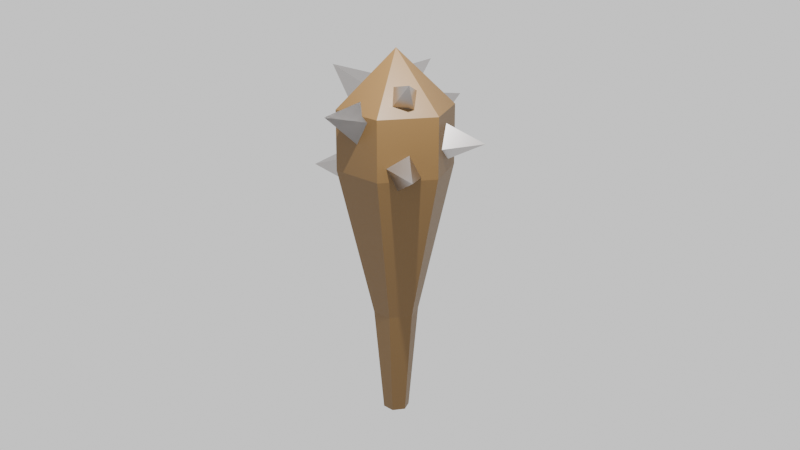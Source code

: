 # Source: SpikeyClub.blend  (saved by Blender 5.1.29; exported with 4.5.12 LTS)
import bpy
from mathutils import Matrix  # noqa: F401  (used for matrix-valued properties, if any)

bpy.ops.wm.read_factory_settings(use_empty=True)
scene = bpy.context.scene
scene.name = 'Scene'

# ---- collections
col_collection = bpy.data.collections.new('Collection'); scene.collection.children.link(col_collection)

# ---- materials (node trees are filled in below, after node groups)
mat_brown = bpy.data.materials.new('brown')
mat_metal_gray = bpy.data.materials.new('metal-gray')

# ---- material node trees
mat_brown.use_nodes = True; mat_brown.node_tree.nodes.clear()
_N = mat_brown.node_tree.nodes; _L = mat_brown.node_tree.links
n0 = _N.new('ShaderNodeBsdfPrincipled'); n0.name = 'Principled BSDF'; n0.location = (-200, 100)
n0.inputs[0].default_value = (0.1457, 0.0795, 0.02147, 1.0)
n1 = _N.new('ShaderNodeOutputMaterial'); n1.name = 'Material Output'; n1.location = (200, 100)
_L.new(n0.outputs[0], n1.inputs[0])
n1.is_active_output = True
mat_metal_gray.use_nodes = True; mat_metal_gray.node_tree.nodes.clear()
_N = mat_metal_gray.node_tree.nodes; _L = mat_metal_gray.node_tree.links
n0 = _N.new('ShaderNodeBsdfPrincipled'); n0.name = 'Principled BSDF'; n0.location = (-200, 100)
n0.inputs[0].default_value = (0.5019, 0.4753, 0.4638, 1.0)
n0.inputs[1].default_value = 1.0
n0.inputs[2].default_value = 0.3
n1 = _N.new('ShaderNodeOutputMaterial'); n1.name = 'Material Output'; n1.location = (200, 100)
_L.new(n0.outputs[0], n1.inputs[0])
n1.is_active_output = True

# ---- world
world_world = bpy.data.worlds.new('World'); scene.world = world_world
world_world.use_nodes = True; world_world.node_tree.nodes.clear()
_N = world_world.node_tree.nodes; _L = world_world.node_tree.links
n0 = _N.new('ShaderNodeOutputWorld'); n0.name = 'World Output'; n0.location = (200, 100)
n1 = _N.new('ShaderNodeBackground'); n1.name = 'Background'; n1.location = (-200, 100)
n1.inputs[0].default_value = (0.8997, 0.8997, 0.8997, 1.0)
_L.new(n1.outputs[0], n0.inputs[0])
n0.is_active_output = True
world_world.color = (0.05088, 0.05088, 0.05088)
world_world.sun_shadow_jitter_overblur = 0.0

# ---- cameras
cam_camera = bpy.data.cameras.new('Camera')
cam_camera.clip_end = 100.0
cam_camera.ortho_scale = 7.314

# ---- lights
light_light = bpy.data.lights.new('Light', 'POINT')
light_light.energy = 1e+04
light_light.shadow_soft_size = 0.1

# ---- meshes
me_cylinder_001 = bpy.data.meshes.new('Cylinder.001')
me_cylinder_001.from_pydata([(0.0, 1.0, -1.0), (0.0, 1.0, 0.5915), (0.866, 0.5, -1.0), (0.866, 0.5, 0.5915), (0.866, -0.5, -1.0), (0.866, -0.5, 0.5915), (0.0, -1.0, -1.0), (0.0, -1.0, 0.5915), (-0.866, -0.5, -1.0), (-0.866, -0.5, 0.5915), (-0.866, 0.5, -1.0), (-0.866, 0.5, 0.5915), (0.0, 1.0, -1.0), (0.866, 0.5, -1.0), (0.866, -0.5, -1.0), (0.0, -1.0, -1.0), (-0.866, -0.5, -1.0), (-0.866, 0.5, -1.0), (0.0, 0.3909, -5.013), (0.3385, 0.1955, -5.013), (0.3385, -0.1955, -5.013), (0.0, -0.3909, -5.013), (-0.3385, -0.1955, -5.013), (-0.3385, 0.1955, -5.013), (0.0, 0.2252, -7.887), (0.1951, 0.1126, -7.887), (0.1951, -0.1126, -7.887), (0.0, -0.2252, -7.887), (-0.1951, -0.1126, -7.887), (-0.1951, 0.1126, -7.887), (0.0, 0.0, 2.106), (0.4484, -0.2472, 1.11), (0.4873, -0.5163, 0.5548), (0.07325, -0.6725, 0.6681), (0.03436, -0.4034, 1.224), (0.4982, -0.9165, 1.466), (0.7079, 0.4034, -0.09206), (0.7079, 0.08994, -0.8245), (0.7079, -0.3803, -0.3362), (0.7079, -0.0668, 0.3963), (1.507, 0.01157, -0.2141), (-0.06748, -0.8205, 0.4299), (-0.3853, -0.7332, -0.2087), (-0.6839, -0.4195, 0.2561), (-0.3661, -0.5068, 0.8947), (-0.7916, -1.204, 0.6514), (0.09019, 0.8143, 0.3377), (0.4298, 0.7192, -0.2309), (0.69, 0.4226, 0.2666), (0.3504, 0.5177, 0.8352), (0.7764, 1.185, 0.632), (-0.367, -0.2709, 1.147), (-0.6736, -0.164, 0.5025), (-0.6216, 0.3508, 0.6497), (-0.315, 0.2439, 1.294), (-1.094, 0.01995, 1.583), (-0.6576, 0.4148, -0.1923), (-0.3102, 0.6155, -0.9608), (0.1171, 0.8621, -0.3357), (-0.2304, 0.6615, 0.4328), (-0.7199, 1.417, -0.264), (-0.7312, -0.2883, -0.7122), (-0.6882, -0.1772, -1.507), (-0.6975, 0.3347, -1.334), (-0.7406, 0.2236, -0.5398), (-1.453, 0.02319, -1.12), (0.6084, -0.4788, -0.9573), (0.2041, -0.7122, -1.335), (-0.005761, -0.8334, -0.6076), (0.3985, -0.5999, -0.2301), (0.6732, -1.3, -0.7825), (0.03054, 0.36, 1.436), (0.2381, 0.3596, 1.1), (0.3732, 0.1266, 1.303), (0.1656, 0.127, 1.639), (0.4395, 0.5089, 1.725), (-0.06748, -0.8205, 0.4299), (-0.3853, -0.7332, -0.2087), (-0.6839, -0.4195, 0.2561), (-0.3661, -0.5068, 0.8947), (-0.7916, -1.204, 0.6514)], [], [(0, 1, 3, 2), (2, 3, 5, 4), (4, 5, 7, 6), (6, 7, 9, 8), (8, 9, 11, 10), (10, 11, 1, 0), (2, 4, 14, 13), (12, 13, 19, 18), (8, 10, 17, 16), (0, 2, 13, 12), (4, 6, 15, 14), (10, 0, 12, 17), (6, 8, 16, 15), (22, 23, 29, 28), (17, 12, 18, 23), (15, 16, 22, 21), (13, 14, 20, 19), (16, 17, 23, 22), (14, 15, 21, 20), (24, 25, 26, 27, 28, 29), (20, 21, 27, 26), (18, 19, 25, 24), (23, 18, 24, 29), (21, 22, 28, 27), (19, 20, 26, 25), (3, 1, 30), (1, 11, 30), (11, 9, 30), (9, 7, 30), (7, 5, 30), (5, 3, 30), (31, 35, 32), (32, 35, 33), (33, 35, 34), (34, 35, 31), (36, 40, 37), (37, 40, 38), (38, 40, 39), (39, 40, 36), (41, 45, 42), (42, 45, 43), (43, 45, 44), (44, 45, 41), (46, 50, 47), (47, 50, 48), (48, 50, 49), (49, 50, 46), (51, 55, 52), (52, 55, 53), (53, 55, 54), (54, 55, 51), (56, 60, 57), (57, 60, 58), (56, 57, 58, 59), (58, 60, 59), (59, 60, 56), (61, 65, 62), (62, 65, 63), (63, 65, 64), (64, 65, 61), (66, 70, 67), (67, 70, 68), (68, 70, 69), (69, 70, 66), (71, 75, 72), (72, 75, 73), (73, 75, 74), (74, 75, 71), (76, 80, 77), (77, 80, 78), (78, 80, 79), (79, 80, 76)])
me_cylinder_001.polygons.foreach_set('material_index', [0, 0, 0, 0, 0, 0, 0, 0, 0, 0, 0, 0, 0, 0, 0, 0, 0, 0, 0, 0, 0, 0, 0, 0, 0, 0, 0, 0, 0, 0, 0, 1, 1, 1, 1, 1, 1, 1, 1, 0, 0, 0, 0, 1, 1, 1, 1, 1, 1, 1, 1, 1, 1, 0, 1, 1, 1, 1, 1, 1, 1, 1, 1, 1, 1, 1, 1, 1, 1, 1, 1, 1])
_uv = me_cylinder_001.uv_layers.new(name='UVMap')
_uv.uv.foreach_set('vector', [1.0, 0.5, 1.0, 1.0, 0.8333, 1.0, 0.8333, 0.5, 0.8333, 0.5, 0.8333, 1.0, 0.6667, 1.0, 0.6667, 0.5, 0.6667, 0.5, 0.6667, 1.0, 0.5, 1.0, 0.5, 0.5, 0.5, 0.5, 0.5, 1.0, 0.3333, 1.0, 0.3333, 0.5, 0.3333, 0.5, 0.3333, 1.0, 0.1667, 1.0, 0.1667, 0.5, 0.1667, 0.5, 0.1667, 1.0, -8.941e-08, 1.0, -8.941e-08, 0.5, 0.8333, 0.5, 0.6667, 0.5, 0.6667, 0.5, 0.8333, 0.5, 1.0, 0.5, 0.8333, 0.5, 0.8333, 0.5, 1.0, 0.5, 0.3333, 0.5, 0.1667, 0.5, 0.1667, 0.5, 0.3333, 0.5, 1.0, 0.5, 0.8333, 0.5, 0.8333, 0.5, 1.0, 0.5, 0.6667, 0.5, 0.5, 0.5, 0.5, 0.5, 0.6667, 0.5, 0.1667, 0.5, -8.941e-08, 0.5, -8.941e-08, 0.5, 0.1667, 0.5, 0.5, 0.5, 0.3333, 0.5, 0.3333, 0.5, 0.5, 0.5, 0.3333, 0.5, 0.1667, 0.5, 0.1667, 0.5, 0.3333, 0.5, 0.1667, 0.5, -8.941e-08, 0.5, -8.941e-08, 0.5, 0.1667, 0.5, 0.5, 0.5, 0.3333, 0.5, 0.3333, 0.5, 0.5, 0.5, 0.8333, 0.5, 0.6667, 0.5, 0.6667, 0.5, 0.8333, 0.5, 0.3333, 0.5, 0.1667, 0.5, 0.1667, 0.5, 0.3333, 0.5, 0.6667, 0.5, 0.5, 0.5, 0.5, 0.5, 0.6667, 0.5, 0.75, 0.49, 0.9578, 0.37, 0.9578, 0.13, 0.75, 0.01, 0.5422, 0.13, 0.5422, 0.37, 0.6667, 0.5, 0.5, 0.5, 0.5, 0.5, 0.6667, 0.5, 1.0, 0.5, 0.8333, 0.5, 0.8333, 0.5, 1.0, 0.5, 0.1667, 0.5, -8.941e-08, 0.5, -8.941e-08, 0.5, 0.1667, 0.5, 0.5, 0.5, 0.3333, 0.5, 0.3333, 0.5, 0.5, 0.5, 0.8333, 0.5, 0.6667, 0.5, 0.6667, 0.5, 0.8333, 0.5, 0.4578, 0.37, 0.25, 0.49, 0.25, 0.25, 0.25, 0.49, 0.04215, 0.37, 0.25, 0.25, 0.04215, 0.37, 0.04215, 0.13, 0.25, 0.25, 0.04215, 0.13, 0.25, 0.01, 0.25, 0.25, 0.25, 0.01, 0.4578, 0.13, 0.25, 0.25, 0.4578, 0.13, 0.4578, 0.37, 0.25, 0.25, 0.25, 0.49, 0.25, 0.25, 0.49, 0.25, 0.49, 0.25, 0.25, 0.25, 0.25, 0.01, 0.25, 0.01, 0.25, 0.25, 0.01, 0.25, 0.01, 0.25, 0.25, 0.25, 0.25, 0.49, 0.25, 0.49, 0.25, 0.25, 0.49, 0.25, 0.49, 0.25, 0.25, 0.25, 0.25, 0.01, 0.25, 0.01, 0.25, 0.25, 0.01, 0.25, 0.01, 0.25, 0.25, 0.25, 0.25, 0.49, 0.25, 0.49, 0.25, 0.25, 0.49, 0.25, 0.49, 0.25, 0.25, 0.25, 0.25, 0.01, 0.25, 0.01, 0.25, 0.25, 0.01, 0.25, 0.01, 0.25, 0.25, 0.25, 0.25, 0.49, 0.25, 0.49, 0.25, 0.25, 0.49, 0.25, 0.49, 0.25, 0.25, 0.25, 0.25, 0.01, 0.25, 0.01, 0.25, 0.25, 0.01, 0.25, 0.01, 0.25, 0.25, 0.25, 0.25, 0.49, 0.25, 0.49, 0.25, 0.25, 0.49, 0.25, 0.49, 0.25, 0.25, 0.25, 0.25, 0.01, 0.25, 0.01, 0.25, 0.25, 0.01, 0.25, 0.01, 0.25, 0.25, 0.25, 0.25, 0.49, 0.25, 0.49, 0.25, 0.25, 0.49, 0.25, 0.49, 0.25, 0.25, 0.25, 0.25, 0.01, 0.75, 0.49, 0.99, 0.25, 0.75, 0.01, 0.51, 0.25, 0.25, 0.01, 0.25, 0.25, 0.01, 0.25, 0.01, 0.25, 0.25, 0.25, 0.25, 0.49, 0.25, 0.49, 0.25, 0.25, 0.49, 0.25, 0.49, 0.25, 0.25, 0.25, 0.25, 0.01, 0.25, 0.01, 0.25, 0.25, 0.01, 0.25, 0.01, 0.25, 0.25, 0.25, 0.25, 0.49, 0.25, 0.49, 0.25, 0.25, 0.49, 0.25, 0.49, 0.25, 0.25, 0.25, 0.25, 0.01, 0.25, 0.01, 0.25, 0.25, 0.01, 0.25, 0.01, 0.25, 0.25, 0.25, 0.25, 0.49, 0.25, 0.49, 0.25, 0.25, 0.49, 0.25, 0.49, 0.25, 0.25, 0.25, 0.25, 0.01, 0.25, 0.01, 0.25, 0.25, 0.01, 0.25, 0.01, 0.25, 0.25, 0.25, 0.25, 0.49, 0.25, 0.49, 0.25, 0.25, 0.49, 0.25, 0.49, 0.25, 0.25, 0.25, 0.25, 0.01, 0.25, 0.01, 0.25, 0.25, 0.01, 0.25, 0.01, 0.25, 0.25, 0.25, 0.25, 0.49])
me_cylinder_001.materials.append(mat_brown)
me_cylinder_001.materials.append(mat_metal_gray)
me_cylinder_001.update()

# ---- objects
ob_light = bpy.data.objects.new('Light', light_light)
ob_camera = bpy.data.objects.new('Camera', cam_camera)
ob_cylinder = bpy.data.objects.new('Cylinder', me_cylinder_001)

# ---- transforms, parenting, visibility, modifiers, constraints
ob_light.location = (1.854, -4.459, 15.32)
ob_light.rotation_euler = (3.792, -3.197, -1.275)
ob_light.lock_rotations_4d = False
ob_light.empty_display_type = 'ARROWS'
ob_light.color = (0.0, 0.0, 0.0, 0.0)
ob_light.lineart.crease_threshold = 0.0
ob_camera.location = (8.301, -26.39, 14.87)
ob_camera.rotation_euler = (1.238, 2.809e-08, 0.3011)
ob_camera.lock_rotations_4d = False
ob_camera.empty_display_type = 'ARROWS'
ob_camera.color = (0.0, 0.0, 0.0, 0.0)
ob_camera.display_type = 'WIRE'
ob_camera.lineart.crease_threshold = 0.0
ob_cylinder.location = (0.0, 0.0, 7.9)
ob_cylinder.scale = (1.558, 1.558, 1.0)

# ---- collection membership
col_collection.objects.link(ob_light)
col_collection.objects.link(ob_camera)
col_collection.objects.link(ob_cylinder)

# ---- scene / render settings (as saved in the file)
scene.camera = ob_camera
scene.frame_start = 1; scene.frame_end = 250; scene.frame_set(1)
scene.render.engine = 'BLENDER_EEVEE_NEXT'
scene.render.bake_bias = 0.0
scene.render.bake_samples = 0
scene.cycles.sampling_pattern = 'TABULATED_SOBOL'
scene.eevee.use_volume_custom_range = False
bpy.context.view_layer.update()
